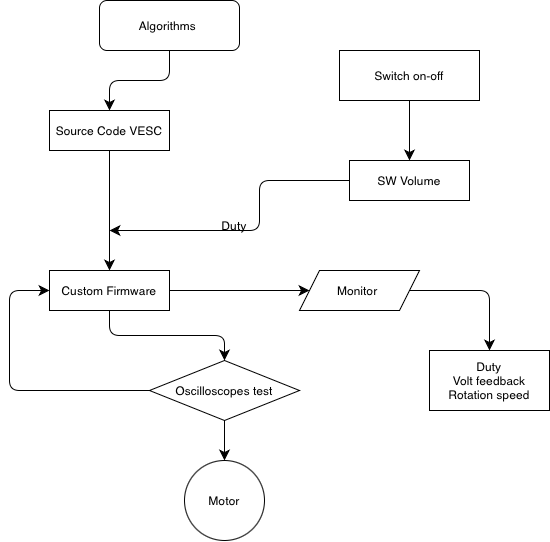

The diagram above was exported from draw.io. Its source (the exported page's mxGraphModel, read from the mxfile embedded in the PNG):
<mxGraphModel dx="843" dy="718" grid="1" gridSize="10" guides="1" tooltips="1" connect="0" arrows="1" fold="1" page="1" pageScale="1" pageWidth="827" pageHeight="1169" background="none" math="0" shadow="0">
  <root>
    <mxCell id="0" />
    <mxCell id="1" parent="0" />
    <mxCell id="BnMMnfb4kra27G3TEHNV-12" edge="1" parent="1" source="BnMMnfb4kra27G3TEHNV-1" style="edgeStyle=orthogonalEdgeStyle;curved=1;rounded=0;orthogonalLoop=1;jettySize=auto;html=1;entryX=0.5;entryY=0;entryDx=0;entryDy=0;fontSize=12;startSize=8;endSize=8;" target="BnMMnfb4kra27G3TEHNV-5">
      <mxGeometry relative="1" as="geometry" />
    </mxCell>
    <mxCell id="BnMMnfb4kra27G3TEHNV-1" parent="1" style="rounded=0;whiteSpace=wrap;html=1;" value="Source Code VESC" vertex="1">
      <mxGeometry height="40" width="120" x="210" y="220" as="geometry" />
    </mxCell>
    <mxCell id="BnMMnfb4kra27G3TEHNV-4" edge="1" parent="1" source="BnMMnfb4kra27G3TEHNV-3" style="edgeStyle=orthogonalEdgeStyle;rounded=1;orthogonalLoop=1;jettySize=auto;html=1;fontSize=12;startSize=8;endSize=8;entryX=0.5;entryY=0;entryDx=0;entryDy=0;elbow=vertical;curved=0;" target="BnMMnfb4kra27G3TEHNV-1">
      <mxGeometry relative="1" as="geometry">
        <mxPoint x="500" y="260" as="targetPoint" />
      </mxGeometry>
    </mxCell>
    <mxCell id="BnMMnfb4kra27G3TEHNV-3" parent="1" style="rounded=1;whiteSpace=wrap;html=1;" value="Algorithms&amp;nbsp;" vertex="1">
      <mxGeometry height="50" width="140" x="260" y="110" as="geometry" />
    </mxCell>
    <mxCell id="BnMMnfb4kra27G3TEHNV-21" edge="1" parent="1" source="BnMMnfb4kra27G3TEHNV-5" style="edgeStyle=none;curved=1;rounded=0;orthogonalLoop=1;jettySize=auto;html=1;fontSize=12;startSize=8;endSize=8;" target="BnMMnfb4kra27G3TEHNV-10">
      <mxGeometry relative="1" as="geometry" />
    </mxCell>
    <mxCell id="BnMMnfb4kra27G3TEHNV-5" parent="1" style="rounded=0;whiteSpace=wrap;html=1;" value="Custom Firmware" vertex="1">
      <mxGeometry height="40" width="120" x="210" y="380" as="geometry" />
    </mxCell>
    <mxCell id="BnMMnfb4kra27G3TEHNV-15" edge="1" parent="1" source="BnMMnfb4kra27G3TEHNV-7" style="edgeStyle=none;curved=1;rounded=0;orthogonalLoop=1;jettySize=auto;html=1;fontSize=12;startSize=8;endSize=8;" target="BnMMnfb4kra27G3TEHNV-8" value="">
      <mxGeometry relative="1" as="geometry" />
    </mxCell>
    <mxCell id="BnMMnfb4kra27G3TEHNV-7" parent="1" style="rounded=0;whiteSpace=wrap;html=1;rotation=0;" value="Switch on-off" vertex="1">
      <mxGeometry height="50" width="140" x="500" y="160" as="geometry" />
    </mxCell>
    <mxCell id="BnMMnfb4kra27G3TEHNV-14" edge="1" parent="1" source="BnMMnfb4kra27G3TEHNV-8" style="edgeStyle=orthogonalEdgeStyle;rounded=1;orthogonalLoop=1;jettySize=auto;html=1;fontSize=12;startSize=8;endSize=8;curved=0;">
      <mxGeometry relative="1" as="geometry">
        <Array as="points">
          <mxPoint x="420" y="290" />
          <mxPoint x="420" y="340" />
        </Array>
        <mxPoint x="270" y="340" as="targetPoint" />
      </mxGeometry>
    </mxCell>
    <mxCell id="BnMMnfb4kra27G3TEHNV-8" parent="1" style="rounded=0;whiteSpace=wrap;html=1;" value="SW Volume" vertex="1">
      <mxGeometry height="40" width="120" x="510" y="270" as="geometry" />
    </mxCell>
    <mxCell id="BnMMnfb4kra27G3TEHNV-10" parent="1" style="shape=parallelogram;perimeter=parallelogramPerimeter;whiteSpace=wrap;html=1;fixedSize=1;" value="Monitor&amp;nbsp;" vertex="1">
      <mxGeometry height="40" width="120" x="460" y="380" as="geometry" />
    </mxCell>
    <mxCell id="BnMMnfb4kra27G3TEHNV-16" parent="1" style="text;html=1;whiteSpace=wrap;strokeColor=none;fillColor=none;align=center;verticalAlign=middle;rounded=0;autosize=1;resizable=0;" value="Duty" vertex="1">
      <mxGeometry height="30" width="50" x="370" y="320" as="geometry" />
    </mxCell>
    <mxCell id="BnMMnfb4kra27G3TEHNV-19" parent="1" style="rounded=0;whiteSpace=wrap;html=1;" value="Duty&lt;div&gt;Volt feedback&lt;/div&gt;&lt;div&gt;Rotation speed&lt;/div&gt;" vertex="1">
      <mxGeometry height="60" width="120" x="590" y="460" as="geometry" />
    </mxCell>
    <mxCell id="BnMMnfb4kra27G3TEHNV-22" parent="1" style="ellipse;whiteSpace=wrap;html=1;aspect=fixed;direction=south;" value="Motor" vertex="1">
      <mxGeometry height="80" width="80" x="345" y="570" as="geometry" />
    </mxCell>
    <mxCell id="BnMMnfb4kra27G3TEHNV-27" edge="1" parent="1" source="BnMMnfb4kra27G3TEHNV-10" style="edgeStyle=orthogonalEdgeStyle;curved=0;rounded=1;orthogonalLoop=1;jettySize=auto;html=1;entryX=0.5;entryY=0;entryDx=0;entryDy=0;entryPerimeter=0;fontSize=12;startSize=8;endSize=8;exitX=0.917;exitY=0.5;exitDx=0;exitDy=0;exitPerimeter=0;" target="BnMMnfb4kra27G3TEHNV-19">
      <mxGeometry relative="1" as="geometry">
        <Array as="points">
          <mxPoint x="650" y="400" />
        </Array>
        <mxPoint x="620" y="410" as="sourcePoint" />
      </mxGeometry>
    </mxCell>
    <mxCell id="BnMMnfb4kra27G3TEHNV-28" parent="1" style="rhombus;whiteSpace=wrap;html=1;" value="Oscilloscopes test" vertex="1">
      <mxGeometry height="60" width="150" x="310" y="470" as="geometry" />
    </mxCell>
    <mxCell id="BnMMnfb4kra27G3TEHNV-29" edge="1" parent="1" source="BnMMnfb4kra27G3TEHNV-28" style="edgeStyle=none;curved=1;rounded=0;orthogonalLoop=1;jettySize=auto;html=1;entryX=0;entryY=0.5;entryDx=0;entryDy=0;entryPerimeter=0;fontSize=12;startSize=8;endSize=8;" target="BnMMnfb4kra27G3TEHNV-22">
      <mxGeometry relative="1" as="geometry" />
    </mxCell>
    <mxCell id="BnMMnfb4kra27G3TEHNV-30" edge="1" parent="1" source="BnMMnfb4kra27G3TEHNV-5" style="edgeStyle=orthogonalEdgeStyle;curved=0;rounded=1;orthogonalLoop=1;jettySize=auto;html=1;entryX=0.5;entryY=0;entryDx=0;entryDy=0;entryPerimeter=0;fontSize=12;startSize=8;endSize=8;" target="BnMMnfb4kra27G3TEHNV-28">
      <mxGeometry relative="1" as="geometry" />
    </mxCell>
    <mxCell id="BnMMnfb4kra27G3TEHNV-31" edge="1" parent="1" style="edgeStyle=orthogonalEdgeStyle;curved=0;rounded=1;orthogonalLoop=1;jettySize=auto;html=1;fontSize=12;startSize=8;endSize=8;">
      <mxGeometry relative="1" as="geometry">
        <Array as="points">
          <mxPoint x="170" y="500" />
          <mxPoint x="170" y="400" />
          <mxPoint x="210" y="400" />
        </Array>
        <mxPoint x="310" y="500" as="sourcePoint" />
        <mxPoint x="210" y="400" as="targetPoint" />
      </mxGeometry>
    </mxCell>
  </root>
</mxGraphModel>